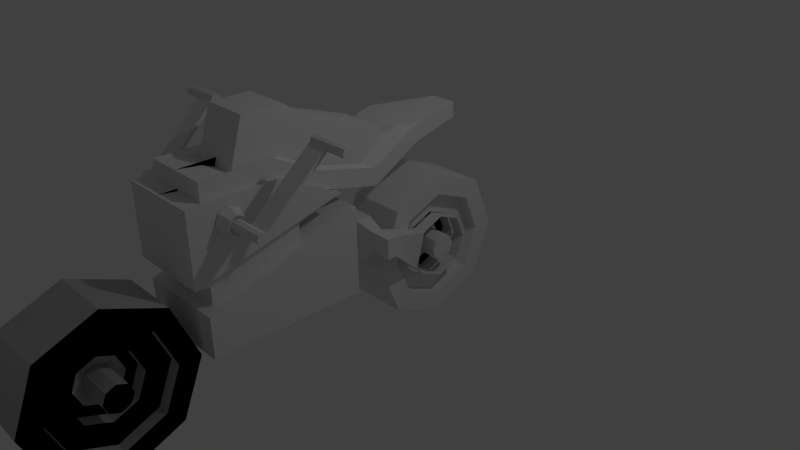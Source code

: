 # Source: motor_bike.blend  (saved by Blender 2.65.0; exported with 4.5.12 LTS)
import bpy
from mathutils import Matrix  # noqa: F401  (used for matrix-valued properties, if any)

bpy.ops.wm.read_factory_settings(use_empty=True)
scene = bpy.context.scene
scene.name = 'Scene'

# ---- collections
col_collection_1 = bpy.data.collections.new('Collection 1'); scene.collection.children.link(col_collection_1)

# ---- world
world_world = bpy.data.worlds.new('World'); scene.world = world_world
world_world.color = (0.05088, 0.05088, 0.05088)
world_world.use_sun_shadow = False
world_world.sun_shadow_jitter_overblur = 0.0
world_world.cycles.sampling_method = 'MANUAL'
world_world.cycles.sample_map_resolution = 256

# ---- cameras
cam_camera = bpy.data.cameras.new('Camera')
cam_camera.clip_end = 100.0
cam_camera.lens = 35.0
cam_camera.sensor_width = 32.0
cam_camera.sensor_height = 18.0
cam_camera.ortho_scale = 7.314
cam_camera.dof.focus_distance = 0.0
cam_camera.dof.aperture_fstop = 128.0

# ---- lights
light_lamp = bpy.data.lights.new('Lamp', 'POINT')
light_lamp.transmission_factor = 0.0
light_lamp.cutoff_distance = 30.0
light_lamp.energy = 100.0
light_lamp.shadow_buffer_clip_start = 1.001
light_lamp.shadow_soft_size = 0.1
light_lamp.shadow_maximum_resolution = 0.006
light_lamp.use_absolute_resolution = True
light_lamp.cycles.use_multiple_importance_sampling = False

# ---- meshes
me_cylinder = bpy.data.meshes.new('Cylinder')
me_cylinder.from_pydata([(0.3963, -3.284, 0.5124), (0.3963, -2.796, 0.0), (0.3963, -3.796, 0.7247), (0.3963, -3.089, -0.7071), (0.3963, -4.308, 0.5124), (0.3963, -3.796, -1.0), (0.3963, -4.521, 8.639e-08), (0.3963, -4.503, -0.7071), (0.3963, -4.308, -0.5124), (0.3963, -4.796, 1.192e-07), (0.3963, -3.796, -0.7247), (0.3963, -4.503, 0.7071), (0.3963, -3.284, -0.5124), (0.3963, -3.796, 1.0), (0.3963, -3.071, 0.0), (0.3963, -3.089, 0.7071), (0.0, -2.796, -5.96e-08), (0.0, -3.089, -0.7071), (0.0, -3.796, -1.0), (0.0, -4.503, -0.7071), (0.0, -4.796, 2.98e-08), (0.0, -4.503, 0.7071), (0.0, -3.796, 1.0), (0.0, -3.089, 0.7071), (0.2405, -3.284, 0.5124), (0.2405, -3.796, 0.7247), (0.2405, -4.308, 0.5124), (0.2405, -4.521, 8.639e-08), (0.2405, -4.308, -0.5124), (0.2405, -3.796, -0.7247), (0.2405, -3.284, -0.5124), (0.2405, -3.071, 0.0), (0.2405, -3.494, 0.3019), (0.2405, -3.796, 0.4269), (0.2405, -4.098, 0.3019), (0.2405, -4.223, 6.313e-08), (0.2405, -4.098, -0.3018), (0.2405, -3.796, -0.4269), (0.2405, -3.494, -0.3018), (0.2405, -3.369, 1.225e-08), (0.06657, -3.494, 0.3019), (0.06657, -3.796, 0.4269), (0.06657, -4.098, 0.3019), (0.06657, -4.223, 6.313e-08), (0.06657, -4.098, -0.3018), (0.06657, -3.796, -0.4269), (0.06657, -3.494, -0.3018), (0.06657, -3.369, 1.225e-08), (0.06657, -3.589, 0.2074), (0.06657, -3.796, 0.2933), (0.06657, -4.003, 0.2074), (0.06657, -4.089, 5.085e-08), (0.06657, -4.003, -0.2074), (0.06657, -3.796, -0.2933), (0.06657, -3.589, -0.2074), (0.06657, -3.503, 1.589e-08), (0.01141, -3.674, 0.1216), (0.01141, -3.796, 0.172), (0.01141, -3.918, 0.1216), (0.01141, -3.968, 4.143e-08), (0.01141, -3.918, -0.1216), (0.01141, -3.796, -0.172), (0.01141, -3.674, -0.1216), (0.01141, -3.624, 2.092e-08), (0.4808, -3.674, 0.1216), (0.4808, -3.796, 0.172), (0.4808, -3.918, 0.1216), (0.4808, -3.968, 4.143e-08), (0.4808, -3.918, -0.1216), (0.4808, -3.796, -0.172), (0.4808, -3.674, -0.1216), (0.4808, -3.624, 2.092e-08), (0.3963, -3.284, 0.5124), (0.3963, -2.796, 0.0), (0.3963, -3.796, 0.7247), (0.3963, -3.089, -0.7071), (0.3963, -4.308, 0.5124), (0.3963, -3.796, -1.0), (0.3963, -4.521, 8.639e-08), (0.3963, -4.503, -0.7071), (0.3963, -4.308, -0.5124), (0.3963, -4.796, 1.192e-07), (0.3963, -3.796, -0.7247), (0.3963, -4.503, 0.7071), (0.3963, -3.284, -0.5124), (0.3963, -3.796, 1.0), (0.3963, -3.071, 0.0), (0.3963, -3.089, 0.7071), (0.0, -2.796, -5.96e-08), (0.0, -3.089, -0.7071), (0.0, -3.796, -1.0), (0.0, -4.503, -0.7071), (0.0, -4.796, 2.98e-08), (0.0, -4.503, 0.7071), (0.0, -3.796, 1.0), (0.0, -3.089, 0.7071), (0.2405, -3.284, 0.5124), (0.2405, -3.796, 0.7247), (0.2405, -4.308, 0.5124), (0.2405, -4.521, 8.639e-08), (0.2405, -4.308, -0.5124), (0.2405, -3.796, -0.7247), (0.2405, -3.284, -0.5124), (0.2405, -3.071, 0.0), (0.2405, -3.494, 0.3019), (0.2405, -3.796, 0.4269), (0.2405, -4.098, 0.3019), (0.2405, -4.223, 6.313e-08), (0.2405, -4.098, -0.3018), (0.2405, -3.796, -0.4269), (0.2405, -3.494, -0.3018), (0.2405, -3.369, 1.225e-08), (0.06657, -3.494, 0.3019), (0.06657, -3.796, 0.4269), (0.06657, -4.098, 0.3019), (0.06657, -4.223, 6.313e-08), (0.06657, -4.098, -0.3018), (0.06657, -3.796, -0.4269), (0.06657, -3.494, -0.3018), (0.06657, -3.369, 1.225e-08), (0.06657, -3.589, 0.2074), (0.06657, -3.796, 0.2933), (0.06657, -4.003, 0.2074), (0.06657, -4.089, 5.085e-08), (0.06657, -4.003, -0.2074), (0.06657, -3.796, -0.2933), (0.06657, -3.589, -0.2074), (0.06657, -3.503, 1.589e-08), (0.01141, -3.674, 0.1216), (0.01141, -3.796, 0.172), (0.01141, -3.918, 0.1216), (0.01141, -3.968, 4.143e-08), (0.01141, -3.918, -0.1216), (0.01141, -3.796, -0.172), (0.01141, -3.674, -0.1216), (0.01141, -3.624, 2.092e-08), (0.4808, -3.674, 0.1216), (0.4808, -3.796, 0.172), (0.4808, -3.918, 0.1216), (0.4808, -3.968, 4.143e-08), (0.4808, -3.918, -0.1216), (0.4808, -3.796, -0.172), (0.4808, -3.674, -0.1216), (0.4808, -3.624, 2.092e-08), (0.3963, 1.29, 0.5124), (0.3963, 1.777, 0.0), (0.3963, 0.7775, 0.7247), (0.3963, 1.485, -0.7071), (0.3963, 0.2651, 0.5124), (0.3963, 0.7775, -1.0), (0.3963, 0.05284, 8.639e-08), (0.3963, 0.07039, -0.7071), (0.3963, 0.2651, -0.5124), (0.3963, -0.2225, 1.192e-07), (0.3963, 0.7775, -0.7247), (0.3963, 0.07039, 0.7071), (0.3963, 1.29, -0.5124), (0.3963, 0.7775, 1.0), (0.3963, 1.502, 0.0), (0.3963, 1.485, 0.7071), (0.0, 1.777, -5.96e-08), (0.0, 1.485, -0.7071), (0.0, 0.7775, -1.0), (0.0, 0.07039, -0.7071), (0.0, -0.2225, 2.98e-08), (0.0, 0.07039, 0.7071), (0.0, 0.7775, 1.0), (0.0, 1.485, 0.7071), (0.2405, 1.29, 0.5124), (0.2405, 0.7775, 0.7247), (0.2405, 0.2651, 0.5124), (0.2405, 0.05284, 8.639e-08), (0.2405, 0.2651, -0.5124), (0.2405, 0.7775, -0.7247), (0.2405, 1.29, -0.5124), (0.2405, 1.502, 0.0), (0.2405, 1.079, 0.3019), (0.2405, 0.7775, 0.4269), (0.2405, 0.4756, 0.3019), (0.2405, 0.3506, 6.313e-08), (0.2405, 0.4756, -0.3018), (0.2405, 0.7775, -0.4269), (0.2405, 1.079, -0.3018), (0.2405, 1.204, 1.225e-08), (0.06657, 1.079, 0.3019), (0.06657, 0.7775, 0.4269), (0.06657, 0.4756, 0.3019), (0.06657, 0.3506, 6.313e-08), (0.06657, 0.4756, -0.3018), (0.06657, 0.7775, -0.4269), (0.06657, 1.079, -0.3018), (0.06657, 1.204, 1.225e-08), (0.06657, 0.9849, 0.2074), (0.06657, 0.7775, 0.2933), (0.06657, 0.5701, 0.2074), (0.06657, 0.4842, 5.085e-08), (0.06657, 0.5701, -0.2074), (0.06657, 0.7775, -0.2933), (0.06657, 0.9849, -0.2074), (0.06657, 1.071, 1.589e-08), (0.01141, 0.8991, 0.1216), (0.01141, 0.7775, 0.172), (0.01141, 0.6559, 0.1216), (0.01141, 0.6055, 4.143e-08), (0.01141, 0.6559, -0.1216), (0.01141, 0.7775, -0.172), (0.01141, 0.8991, -0.1216), (0.01141, 0.9495, 2.092e-08), (0.4808, 0.8991, 0.1216), (0.4808, 0.7775, 0.172), (0.4808, 0.6559, 0.1216), (0.4808, 0.6055, 4.143e-08), (0.4808, 0.6559, -0.1216), (0.4808, 0.7775, -0.172), (0.4808, 0.8991, -0.1216), (0.4808, 0.9495, 2.092e-08), (0.5837, -2.752, 2.017e-08), (0.0, -2.752, 2.017e-08), (0.5837, -0.752, 2.017e-08), (0.0, -0.752, 2.017e-08), (0.5837, -2.752, 0.5178), (0.0, -2.752, 0.5178), (0.5837, -0.752, 1.117), (0.0, -0.752, 1.117), (0.3234, -0.752, 0.2281), (0.0, -0.752, 0.2281), (0.3234, -0.752, 0.8886), (0.0, -0.752, 0.8886), (0.3234, -0.5349, 0.3446), (0.0, -0.5349, 0.3446), (0.3234, -0.5349, 0.7721), (0.0, -0.5349, 0.7721), (0.3234, -0.3267, 0.3446), (0.0, -0.3267, 0.3446), (0.3234, -0.3267, 0.7721), (0.0, -0.3267, 0.7721), (0.5682, -0.4948, 0.427), (0.5682, -0.4948, 0.6897), (0.5682, -0.3668, 0.427), (0.5682, -0.3668, 0.6897), (0.8286, -0.4948, 0.427), (0.8286, -0.4948, 0.6897), (0.8286, -0.3668, 0.427), (0.8286, -0.3668, 0.6897), (0.06657, 1.079, 0.3019), (0.06657, 0.7775, 0.4269), (0.06657, 0.4756, 0.3019), (0.06657, 0.3506, 6.313e-08), (0.06657, 0.4756, -0.3018), (0.06657, 0.7775, -0.4269), (0.06657, 1.079, -0.3018), (0.06657, 1.204, 1.225e-08), (0.06657, 0.9849, 0.2074), (0.06657, 0.7775, 0.2933), (0.06657, 0.5701, 0.2074), (0.06657, 0.4842, 5.085e-08), (0.06657, 0.5701, -0.2074), (0.06657, 0.7775, -0.2933), (0.06657, 0.9849, -0.2074), (0.06657, 1.071, 1.589e-08), (0.06657, 1.079, 0.3019), (0.06657, 0.7775, 0.4269), (0.06657, 0.4756, 0.3019), (0.06657, 0.3506, 6.313e-08), (0.06657, 0.4756, -0.3018), (0.06657, 0.7775, -0.4269), (0.06657, 1.079, -0.3018), (0.06657, 1.204, 1.225e-08), (0.06657, 0.9849, 0.2074), (0.06657, 0.7775, 0.2933), (0.06657, 0.5701, 0.2074), (0.06657, 0.4842, 5.085e-08), (0.06657, 0.5701, -0.2074), (0.06657, 0.7775, -0.2933), (0.06657, 0.9849, -0.2074), (0.06657, 1.071, 1.589e-08), (0.4446, 1.079, 0.3019), (0.4446, 0.7775, 0.4269), (0.4446, 0.4756, 0.3019), (0.4344, 0.3566, -0.1863), (0.4446, 0.4756, -0.3018), (0.4446, 0.7775, -0.4269), (0.4446, 1.079, -0.3018), (0.4446, 1.204, 1.225e-08), (0.2706, 1.079, 0.3019), (0.2706, 0.7775, 0.4269), (0.2706, 0.4756, 0.3019), (0.2604, 0.3566, -0.1863), (0.2706, 0.4756, -0.3018), (0.2706, 0.7775, -0.4269), (0.2706, 1.079, -0.3018), (0.2706, 1.204, 1.225e-08), (0.5837, -1.331, 2.017e-08), (0.0, -1.331, 2.017e-08), (0.5837, -1.331, 0.9432), (0.0, -1.331, 0.9432), (0.4471, -2.626, 0.5557), (0.0, -2.626, 0.5557), (0.4471, -1.458, 0.9053), (0.0, -1.458, 0.9053), (0.4471, -2.626, 0.7774), (0.0, -2.626, 0.7774), (0.4471, -1.458, 1.127), (0.0, -1.458, 1.127), (0.532, -2.85, 0.8443), (0.0, -2.85, 0.8443), (0.532, -0.9228, 1.329), (0.0, -0.9228, 1.329), (0.532, -2.85, 1.744), (0.0, -2.85, 1.744), (0.532, -1.702, 1.744), (0.0, -1.702, 1.744), (0.4324, -1.124, 1.393), (0.0, -1.124, 1.393), (0.4324, -2.62, 1.716), (0.0, -2.62, 1.716), (0.4324, -1.729, 1.716), (0.0, -1.729, 1.716), (0.4324, -1.124, 1.627), (0.0, -1.124, 1.627), (0.4324, -2.62, 1.95), (0.0, -2.62, 1.95), (0.4324, -1.729, 1.95), (0.0, -1.729, 1.95), (0.4324, -0.3111, 1.193), (0.0, -0.3111, 1.193), (0.4324, -0.3111, 1.427), (0.0, -0.3111, 1.427), (0.4324, 0.3797, 1.571), (0.0, 0.3797, 1.571), (0.4324, 0.3797, 1.805), (0.0, 0.3797, 1.805), (0.172, 1.264, 1.587), (0.0, 1.264, 1.587), (0.172, 1.264, 1.79), (0.0, 1.264, 1.79), (0.3364, -1.115, 1.653), (0.0, -1.115, 1.653), (0.3364, -2.308, 1.91), (0.0, -2.308, 1.91), (0.3364, -1.597, 1.91), (0.0, -1.597, 1.91), (0.3364, -0.4675, 1.493), (0.0, -0.4675, 1.493), (0.3364, 0.08295, 1.794), (0.0, 0.08295, 1.794), (0.2964, -1.111, 1.594), (0.0, -1.111, 1.594), (0.2964, -2.161, 1.851), (0.0, -2.161, 1.851), (0.2964, -1.535, 1.851), (0.0, -1.535, 1.851), (0.2964, -0.5405, 1.434), (0.0, -0.5405, 1.434), (0.2964, -0.05572, 1.735), (0.0, -0.05572, 1.735), (0.2964, -1.106, 2.188), (0.0, -1.106, 2.188), (0.2964, -1.974, 2.446), (0.0, -1.974, 2.446), (0.2964, -1.457, 2.446), (0.0, -1.457, 2.446), (0.2964, -0.6341, 2.029), (0.0, -0.6341, 2.029), (0.2964, -0.1514, 1.866), (0.0, -0.1514, 1.866), (0.4808, -3.674, 0.1216), (0.4808, -3.796, 0.172), (0.4808, -3.918, 0.1216), (0.4808, -3.968, 4.143e-08), (0.4808, -3.918, -0.1216), (0.4808, -3.796, -0.172), (0.4808, -3.674, -0.1216), (0.4808, -3.624, 2.092e-08), (0.541, -2.251, 1.608), (0.541, -2.373, 1.659), (0.541, -2.494, 1.608), (0.541, -2.545, 1.487), (0.541, -2.494, 1.365), (0.541, -2.373, 1.315), (0.541, -2.251, 1.365), (0.541, -2.201, 1.487), (0.7006, -2.29, 1.569), (0.7006, -2.373, 1.603), (0.7006, -2.455, 1.569), (0.7006, -2.49, 1.487), (0.7006, -2.455, 1.404), (0.7006, -2.373, 1.37), (0.7006, -2.29, 1.404), (0.7006, -2.256, 1.487), (0.6591, -2.31, 1.549), (0.6591, -2.373, 1.575), (0.6591, -2.435, 1.549), (0.6591, -2.461, 1.487), (0.6591, -2.435, 1.424), (0.6591, -2.373, 1.398), (0.6591, -2.31, 1.424), (0.6591, -2.284, 1.487), (0.6591, -2.325, 1.534), (0.6591, -2.373, 1.554), (0.6591, -2.42, 1.534), (0.6591, -2.44, 1.487), (0.6591, -2.42, 1.439), (0.6591, -2.373, 1.42), (0.6591, -2.325, 1.439), (0.6591, -2.306, 1.487), (0.6004, -2.325, 1.534), (0.6004, -2.373, 1.554), (0.6004, -2.42, 1.534), (0.6004, -2.44, 1.487), (0.6004, -2.42, 1.439), (0.6004, -2.373, 1.42), (0.6004, -2.325, 1.439), (0.6004, -2.306, 1.487), (0.6004, -2.325, 1.534), (0.6004, -2.373, 1.554), (0.6004, -2.42, 1.534), (0.6004, -2.44, 1.487), (0.6004, -2.42, 1.439), (0.6004, -2.373, 1.42), (0.6004, -2.325, 1.439), (0.6004, -2.306, 1.487), (0.8524, -2.325, 1.534), (0.8524, -2.373, 1.554), (0.8524, -2.42, 1.534), (0.8524, -2.44, 1.487), (0.8524, -2.42, 1.439), (0.8524, -2.373, 1.42), (0.8524, -2.325, 1.439), (0.8524, -2.306, 1.487), (1.112, -2.325, 1.534), (1.112, -2.373, 1.554), (1.112, -2.42, 1.534), (1.112, -2.44, 1.487), (1.112, -2.42, 1.439), (1.112, -2.373, 1.42), (1.112, -2.325, 1.439), (1.112, -2.306, 1.487), (0.9008, -1.471, 2.267), (0.9008, -1.519, 2.287), (0.9008, -1.566, 2.267), (0.9008, -1.586, 2.22), (0.9008, -1.566, 2.173), (0.9008, -1.519, 2.153), (0.9008, -1.471, 2.173), (0.9008, -1.452, 2.22), (1.153, -1.471, 2.267), (1.153, -1.519, 2.287), (1.153, -1.566, 2.267), (1.153, -1.586, 2.22), (1.153, -1.566, 2.173), (1.153, -1.519, 2.153), (1.153, -1.471, 2.173), (1.153, -1.452, 2.22), (1.412, -1.471, 2.267), (1.412, -1.519, 2.287), (1.412, -1.566, 2.267), (1.412, -1.586, 2.22), (1.412, -1.566, 2.173), (1.412, -1.519, 2.153), (1.412, -1.471, 2.173), (1.412, -1.452, 2.22), (0.9894, -5.734, 1.373), (0.9894, -9.146, 1.373), (0.9894, -5.734, 3.373), (0.9894, -9.146, 3.373), (0.0, -5.402, 3.568), (0.0, -5.402, 1.178), (1.184, -7.44, 3.568), (1.184, -9.478, 2.373), (1.184, -7.44, 1.178), (0.0, -9.478, 3.568), (0.0, -9.478, 1.178), (0.0, -10.07, 2.373), (0.0, -7.44, 0.8295), (0.0, -7.44, 3.917), (1.081, -5.68, 1.037), (1.117, -9.335, 1.104), (1.081, -5.68, 3.709), (1.117, -9.335, 3.642), (0.0, -5.348, 3.903), (0.0, -5.348, 0.8428), (1.277, -7.44, 3.907), (1.333, -9.797, 2.373), (1.277, -7.44, 0.8388), (0.0, -9.684, 3.821), (0.0, -9.684, 0.9247), (0.0, -10.39, 2.373), (0.0, -7.44, 0.49), (0.0, -7.44, 4.256)], [], [(16, 1, 3, 17), (17, 3, 5, 18), (18, 5, 7, 19), (19, 7, 9, 20), (20, 9, 11, 21), (21, 11, 13, 22), (5, 3, 12, 10), (23, 15, 1, 16), (22, 13, 15, 23), (27, 28, 36, 35), (15, 13, 2, 0), (7, 5, 10, 8), (3, 1, 14, 12), (1, 15, 0, 14), (9, 7, 8, 6), (11, 9, 6, 4), (13, 11, 4, 2), (0, 2, 25, 24), (10, 12, 30, 29), (12, 14, 31, 30), (6, 8, 28, 27), (8, 10, 29, 28), (2, 4, 26, 25), (4, 6, 27, 26), (14, 0, 24, 31), (36, 37, 45, 44), (29, 30, 38, 37), (24, 25, 33, 32), (26, 27, 35, 34), (28, 29, 37, 36), (31, 24, 32, 39), (30, 31, 39, 38), (25, 26, 34, 33), (45, 46, 54, 53), (39, 32, 40, 47), (38, 39, 47, 46), (33, 34, 42, 41), (35, 36, 44, 43), (37, 38, 46, 45), (32, 33, 41, 40), (34, 35, 43, 42), (54, 55, 63, 62), (40, 41, 49, 48), (42, 43, 51, 50), (44, 45, 53, 52), (47, 40, 48, 55), (46, 47, 55, 54), (41, 42, 50, 49), (43, 44, 52, 51), (58, 59, 67, 66), (49, 50, 58, 57), (51, 52, 60, 59), (53, 54, 62, 61), (48, 49, 57, 56), (50, 51, 59, 58), (52, 53, 61, 60), (55, 48, 56, 63), (70, 71, 64, 65, 66, 67, 68, 69), (60, 61, 69, 68), (63, 56, 64, 71), (62, 63, 71, 70), (57, 58, 66, 65), (59, 60, 68, 67), (61, 62, 70, 69), (56, 57, 65, 64), (88, 73, 75, 89), (89, 75, 77, 90), (90, 77, 79, 91), (91, 79, 81, 92), (92, 81, 83, 93), (93, 83, 85, 94), (77, 75, 84, 82), (95, 87, 73, 88), (94, 85, 87, 95), (99, 100, 108, 107), (87, 85, 74, 72), (79, 77, 82, 80), (75, 73, 86, 84), (73, 87, 72, 86), (81, 79, 80, 78), (83, 81, 78, 76), (85, 83, 76, 74), (72, 74, 97, 96), (82, 84, 102, 101), (84, 86, 103, 102), (78, 80, 100, 99), (80, 82, 101, 100), (74, 76, 98, 97), (76, 78, 99, 98), (86, 72, 96, 103), (108, 109, 117, 116), (101, 102, 110, 109), (96, 97, 105, 104), (98, 99, 107, 106), (100, 101, 109, 108), (103, 96, 104, 111), (102, 103, 111, 110), (97, 98, 106, 105), (117, 118, 126, 125), (111, 104, 112, 119), (110, 111, 119, 118), (105, 106, 114, 113), (107, 108, 116, 115), (109, 110, 118, 117), (104, 105, 113, 112), (106, 107, 115, 114), (126, 127, 135, 134), (112, 113, 121, 120), (114, 115, 123, 122), (116, 117, 125, 124), (119, 112, 120, 127), (118, 119, 127, 126), (113, 114, 122, 121), (115, 116, 124, 123), (130, 131, 139, 138), (121, 122, 130, 129), (123, 124, 132, 131), (125, 126, 134, 133), (120, 121, 129, 128), (122, 123, 131, 130), (124, 125, 133, 132), (127, 120, 128, 135), (142, 143, 136, 137, 138, 139, 140, 141), (132, 133, 141, 140), (135, 128, 136, 143), (134, 135, 143, 142), (129, 130, 138, 137), (131, 132, 140, 139), (133, 134, 142, 141), (128, 129, 137, 136), (160, 145, 147, 161), (161, 147, 149, 162), (162, 149, 151, 163), (163, 151, 153, 164), (164, 153, 155, 165), (165, 155, 157, 166), (149, 147, 156, 154), (167, 159, 145, 160), (166, 157, 159, 167), (171, 172, 180, 179), (159, 157, 146, 144), (151, 149, 154, 152), (147, 145, 158, 156), (145, 159, 144, 158), (153, 151, 152, 150), (155, 153, 150, 148), (157, 155, 148, 146), (144, 146, 169, 168), (154, 156, 174, 173), (156, 158, 175, 174), (150, 152, 172, 171), (152, 154, 173, 172), (146, 148, 170, 169), (148, 150, 171, 170), (158, 144, 168, 175), (180, 181, 189, 188), (173, 174, 182, 181), (168, 169, 177, 176), (170, 171, 179, 178), (172, 173, 181, 180), (175, 168, 176, 183), (174, 175, 183, 182), (169, 170, 178, 177), (189, 190, 198, 197), (183, 176, 184, 191), (182, 183, 191, 190), (177, 178, 186, 185), (179, 180, 188, 187), (181, 182, 190, 189), (176, 177, 185, 184), (178, 179, 187, 186), (198, 199, 207, 206), (184, 185, 193, 192), (186, 187, 195, 194), (188, 189, 197, 196), (191, 184, 192, 199), (190, 191, 199, 198), (185, 186, 194, 193), (187, 188, 196, 195), (202, 203, 211, 210), (193, 194, 202, 201), (195, 196, 204, 203), (197, 198, 206, 205), (192, 193, 201, 200), (194, 195, 203, 202), (196, 197, 205, 204), (199, 192, 200, 207), (214, 215, 208, 209, 210, 211, 212, 213), (204, 205, 213, 212), (207, 200, 208, 215), (206, 207, 215, 214), (201, 202, 210, 209), (203, 204, 212, 211), (205, 206, 214, 213), (200, 201, 209, 208), (293, 219, 218, 292), (295, 294, 222, 223), (293, 217, 221, 295), (217, 216, 220, 221), (222, 218, 224, 226), (292, 218, 222, 294), (226, 224, 228, 230), (219, 223, 227, 225), (223, 222, 226, 227), (218, 219, 225, 224), (234, 230, 237, 239), (224, 225, 229, 228), (227, 226, 230, 231), (225, 227, 231, 229), (232, 233, 235, 234), (229, 231, 235, 233), (228, 229, 233, 232), (231, 230, 234, 235), (239, 237, 241, 243), (228, 232, 238, 236), (230, 228, 236, 237), (232, 234, 239, 238), (241, 240, 242, 243), (236, 238, 242, 240), (237, 236, 240, 241), (249, 250, 258, 257), (244, 245, 253, 252), (246, 247, 255, 254), (248, 249, 257, 256), (251, 244, 252, 259), (250, 251, 259, 258), (245, 246, 254, 253), (247, 248, 256, 255), (265, 266, 274, 273), (260, 261, 269, 268), (262, 263, 271, 270), (264, 265, 273, 272), (267, 260, 268, 275), (266, 267, 275, 274), (261, 262, 270, 269), (263, 264, 272, 271), (280, 281, 289, 288), (283, 276, 284, 291), (282, 283, 291, 290), (277, 278, 286, 285), (279, 280, 288, 287), (281, 282, 290, 289), (276, 277, 285, 284), (243, 242, 279, 278), (242, 238, 287, 279), (238, 239, 286, 287), (239, 243, 278, 286), (217, 293, 292, 216), (294, 295, 299, 298), (219, 293, 295, 223), (216, 292, 294, 220), (298, 299, 303, 302), (221, 220, 296, 297), (220, 294, 298, 296), (295, 221, 297, 299), (302, 303, 307, 306), (297, 296, 300, 301), (299, 297, 301, 303), (296, 298, 302, 300), (310, 306, 312, 316), (301, 300, 304, 305), (303, 301, 305, 307), (300, 302, 306, 304), (311, 309, 315, 317), (304, 306, 310, 308), (305, 304, 308, 309), (307, 305, 309, 311), (313, 317, 323, 319), (314, 316, 322, 320), (309, 308, 314, 315), (306, 307, 313, 312), (308, 310, 316, 314), (307, 311, 317, 313), (326, 330, 344, 342), (327, 319, 337, 343), (318, 312, 324, 326), (317, 315, 321, 323), (316, 312, 318, 322), (315, 314, 320, 321), (326, 324, 328, 330), (312, 313, 325, 324), (313, 319, 327, 325), (320, 322, 340, 338), (330, 328, 332, 334), (325, 327, 331, 329), (324, 325, 329, 328), (323, 321, 339, 341), (332, 333, 335, 334), (328, 329, 333, 332), (331, 330, 334, 335), (329, 331, 335, 333), (344, 345, 355, 354), (343, 337, 347, 353), (338, 340, 350, 348), (336, 342, 352, 346), (331, 327, 343, 345), (319, 323, 341, 337), (330, 331, 345, 344), (322, 318, 336, 340), (321, 320, 338, 339), (318, 326, 342, 336), (352, 354, 364, 362), (347, 351, 361, 357), (354, 355, 365, 364), (353, 347, 357, 363), (337, 341, 351, 347), (342, 344, 354, 352), (340, 336, 346, 350), (339, 338, 348, 349), (345, 343, 353, 355), (341, 339, 349, 351), (356, 357, 361, 360), (359, 358, 360, 361), (357, 356, 362, 363), (363, 362, 364, 365), (350, 346, 356, 360), (349, 348, 358, 359), (355, 353, 363, 365), (351, 349, 359, 361), (346, 352, 362, 356), (348, 350, 360, 358), (372, 373, 366, 367, 368, 369, 370, 371), (380, 379, 378, 377, 376, 375, 374, 381), (385, 386, 394, 393), (374, 375, 383, 382), (376, 377, 385, 384), (378, 379, 387, 386), (381, 374, 382, 389), (380, 381, 389, 388), (375, 376, 384, 383), (377, 378, 386, 385), (379, 380, 388, 387), (394, 395, 403, 402), (387, 388, 396, 395), (382, 383, 391, 390), (384, 385, 393, 392), (386, 387, 395, 394), (389, 382, 390, 397), (388, 389, 397, 396), (383, 384, 392, 391), (403, 404, 412, 411), (397, 390, 398, 405), (396, 397, 405, 404), (391, 392, 400, 399), (393, 394, 402, 401), (395, 396, 404, 403), (390, 391, 399, 398), (392, 393, 401, 400), (412, 413, 406, 407, 408, 409, 410, 411), (398, 399, 407, 406), (400, 401, 409, 408), (402, 403, 411, 410), (405, 398, 406, 413), (404, 405, 413, 412), (399, 400, 408, 407), (401, 402, 410, 409), (420, 419, 418, 417, 416, 415, 414, 421), (426, 427, 435, 434), (416, 417, 425, 424), (418, 419, 427, 426), (421, 414, 422, 429), (420, 421, 429, 428), (415, 416, 424, 423), (417, 418, 426, 425), (419, 420, 428, 427), (414, 415, 423, 422), (436, 437, 430, 431, 432, 433, 434, 435), (428, 429, 437, 436), (423, 424, 432, 431), (425, 426, 434, 433), (427, 428, 436, 435), (422, 423, 431, 430), (424, 425, 433, 432), (444, 443, 442, 441, 440, 439, 438, 445), (450, 451, 459, 458), (440, 441, 449, 448), (442, 443, 451, 450), (445, 438, 446, 453), (444, 445, 453, 452), (439, 440, 448, 447), (443, 444, 452, 451), (438, 439, 447, 446), (460, 461, 454, 455, 456, 457, 458, 459), (453, 446, 454, 461), (452, 453, 461, 460), (447, 448, 456, 455), (449, 450, 458, 457), (451, 452, 460, 459), (446, 447, 455, 454), (448, 449, 457, 456), (442, 429, 422, 441), (441, 422, 430, 449), (449, 430, 437, 450), (450, 437, 429, 442), (474, 470, 462, 467), (469, 463, 472, 473), (465, 469, 473, 471), (472, 463, 470, 474), (465, 471, 475, 468), (468, 475, 466, 464), (488, 481, 476, 484), (483, 487, 486, 477), (479, 485, 487, 483), (486, 488, 484, 477), (479, 482, 489, 485), (482, 478, 480, 489), (474, 467, 481, 488), (473, 472, 486, 487), (467, 462, 476, 481), (464, 466, 480, 478), (471, 473, 487, 485), (468, 464, 478, 482), (465, 468, 482, 479), (475, 471, 485, 489), (469, 465, 479, 483), (463, 469, 483, 477), (466, 475, 489, 480), (470, 463, 477, 484), (462, 470, 484, 476), (472, 474, 488, 486)])
me_cylinder.use_remesh_preserve_volume = False
me_cylinder.use_remesh_preserve_attributes = False
me_cylinder.use_mirror_vertex_groups = False
me_cylinder.update()

# ---- objects
ob_cylinder = bpy.data.objects.new('Cylinder', me_cylinder)
ob_lamp = bpy.data.objects.new('Lamp', light_lamp)
ob_camera = bpy.data.objects.new('Camera', cam_camera)

# ---- transforms, parenting, visibility, modifiers, constraints
ob_cylinder.location = (0.0, 0.0, 0.0)
ob_cylinder.lineart.crease_threshold = 0.0
_m = ob_cylinder.modifiers.new('Mirror', 'MIRROR')
_m.use_clip = True
ob_lamp.location = (4.076, 1.005, 5.904)
ob_lamp.rotation_euler = (0.6503, 0.05522, 1.866)
ob_lamp.lock_rotations_4d = False
ob_lamp.empty_display_type = 'ARROWS'
ob_lamp.color = (0.0, 0.0, 0.0, 0.0)
ob_lamp.lineart.crease_threshold = 0.0
ob_camera.location = (7.481, -6.508, 5.344)
ob_camera.rotation_euler = (1.109, 0.01082, 0.8149)
ob_camera.lock_rotations_4d = False
ob_camera.empty_display_type = 'ARROWS'
ob_camera.color = (0.0, 0.0, 0.0, 0.0)
ob_camera.display_type = 'WIRE'
ob_camera.lineart.crease_threshold = 0.0

# ---- collection membership
col_collection_1.objects.link(ob_cylinder)
col_collection_1.objects.link(ob_lamp)
col_collection_1.objects.link(ob_camera)

# ---- scene / render settings (as saved in the file)
scene.camera = ob_camera
scene.frame_start = 1; scene.frame_end = 250; scene.frame_set(1)
scene.render.engine = 'BLENDER_EEVEE_NEXT'
scene.render.image_settings.color_mode = 'RGB'
scene.render.image_settings.compression = 90
scene.render.resolution_percentage = 50
scene.render.dither_intensity = 0.0
scene.render.bake_margin = 2
scene.render.bake_bias = 0.0
scene.cycles.use_denoising = False
scene.cycles.samples = 10
scene.cycles.sampling_pattern = 'TABULATED_SOBOL'
scene.cycles.light_sampling_threshold = 0.0
scene.cycles.use_adaptive_sampling = False
scene.cycles.use_light_tree = False
scene.cycles.blur_glossy = 0.0
scene.cycles.volume_bounces = 1
scene.cycles.pixel_filter_type = 'GAUSSIAN'
scene.cycles.sample_clamp_indirect = 0.0
scene.view_settings.view_transform = 'Standard'
bpy.context.view_layer.update()
